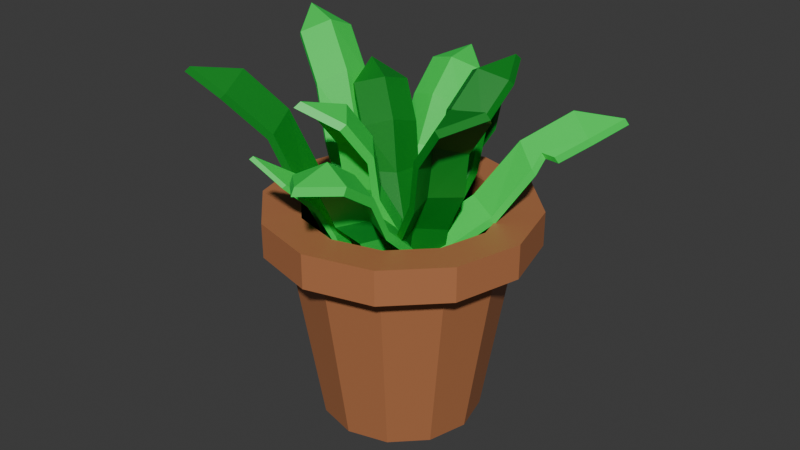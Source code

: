 # Source: Pot_Plont.blend  (saved by Blender 4.4.30; exported with 4.5.12 LTS)
import bpy
from mathutils import Matrix  # noqa: F401  (used for matrix-valued properties, if any)

bpy.ops.wm.read_factory_settings(use_empty=True)
scene = bpy.context.scene
scene.name = 'Scene'

# ---- collections
col_collection = bpy.data.collections.new('Collection'); scene.collection.children.link(col_collection)

# ---- materials (node trees are filled in below, after node groups)
mat_material_001 = bpy.data.materials.new('Material.001')
mat_material_002 = bpy.data.materials.new('Material.002')
mat_material_004 = bpy.data.materials.new('Material.004')
mat_material_004.use_backface_culling_lightprobe_volume = False
mat_material_003 = bpy.data.materials.new('Material.003')
mat_material_003.use_backface_culling_lightprobe_volume = False

# ---- material node trees
mat_material_001.use_nodes = True; mat_material_001.node_tree.nodes.clear()
_N = mat_material_001.node_tree.nodes; _L = mat_material_001.node_tree.links
n0 = _N.new('ShaderNodeBsdfPrincipled'); n0.name = 'Principled BSDF'; n0.location = (10, 300)
n0.inputs[0].default_value = (0.4559, 0.1737, 0.07111, 1.0)
n1 = _N.new('ShaderNodeOutputMaterial'); n1.name = 'Material Output'; n1.location = (300, 300)
_L.new(n0.outputs[0], n1.inputs[0])
n1.is_active_output = True
mat_material_002.use_nodes = True; mat_material_002.node_tree.nodes.clear()
_N = mat_material_002.node_tree.nodes; _L = mat_material_002.node_tree.links
n0 = _N.new('ShaderNodeBsdfPrincipled'); n0.name = 'Principled BSDF'; n0.location = (10, 300)
n0.inputs[0].default_value = (0.0558, 0.02244, 0.008687, 1.0)
n1 = _N.new('ShaderNodeOutputMaterial'); n1.name = 'Material Output'; n1.location = (300, 300)
_L.new(n0.outputs[0], n1.inputs[0])
n1.is_active_output = True
mat_material_004.use_nodes = True; mat_material_004.node_tree.nodes.clear()
_N = mat_material_004.node_tree.nodes; _L = mat_material_004.node_tree.links
n0 = _N.new('ShaderNodeBsdfPrincipled'); n0.name = 'Principled BSDF'; n0.location = (10, 300)
n0.inputs[0].default_value = (0.001542, 0.2394, 0.01619, 1.0)
n1 = _N.new('ShaderNodeOutputMaterial'); n1.name = 'Material Output'; n1.location = (300, 300)
_L.new(n0.outputs[0], n1.inputs[0])
n1.is_active_output = True
mat_material_003.use_nodes = True; mat_material_003.node_tree.nodes.clear()
_N = mat_material_003.node_tree.nodes; _L = mat_material_003.node_tree.links
n0 = _N.new('ShaderNodeBsdfPrincipled'); n0.name = 'Principled BSDF'; n0.location = (10, 300)
n0.inputs[0].default_value = (0.01485, 0.8004, 0.08478, 1.0)
n1 = _N.new('ShaderNodeOutputMaterial'); n1.name = 'Material Output'; n1.location = (300, 300)
_L.new(n0.outputs[0], n1.inputs[0])
n1.is_active_output = True

# ---- world
world_world = bpy.data.worlds.new('World'); scene.world = world_world
world_world.use_nodes = True; world_world.node_tree.nodes.clear()
_N = world_world.node_tree.nodes; _L = world_world.node_tree.links
n0 = _N.new('ShaderNodeOutputWorld'); n0.name = 'World Output'; n0.location = (300, 300)
n1 = _N.new('ShaderNodeBackground'); n1.name = 'Background'; n1.location = (10, 300)
n1.inputs[0].default_value = (0.05088, 0.05088, 0.05088, 1.0)
_L.new(n1.outputs[0], n0.inputs[0])
n0.is_active_output = True
world_world.color = (0.05088, 0.05088, 0.05088)
world_world.sun_shadow_jitter_overblur = 0.0

# ---- meshes
me_cylinder = bpy.data.meshes.new('Cylinder')
me_cylinder.from_pydata([(1.313e-09, 0.7356, -1.0), (0.0, 0.8858, 1.0), (0.3678, 0.637, -1.0), (0.4429, 0.7671, 1.0), (0.637, 0.3678, -1.0), (0.7671, 0.4429, 1.0), (0.7356, -1.313e-09, -1.0), (0.8858, 0.0, 1.0), (0.637, -0.3678, -1.0), (0.7671, -0.4429, 1.0), (0.3678, -0.637, -1.0), (0.4429, -0.7671, 1.0), (1.313e-09, -0.7356, -1.0), (0.0, -0.8858, 1.0), (-0.3678, -0.637, -1.0), (-0.4429, -0.7671, 1.0), (-0.637, -0.3678, -1.0), (-0.7671, -0.4429, 1.0), (-0.7356, -1.313e-09, -1.0), (-0.8858, 0.0, 1.0), (-0.637, 0.3678, -1.0), (-0.7671, 0.4429, 1.0), (-0.3678, 0.637, -1.0), (-0.4429, 0.7671, 1.0), (0.6143, 1.064, 1.007), (-4.125e-10, 1.229, 1.007), (1.064, 0.6143, 1.007), (1.229, 6.7e-11, 1.007), (1.064, -0.6143, 1.007), (0.6143, -1.064, 1.007), (-4.125e-10, -1.229, 1.007), (-0.6143, -1.064, 1.007), (-1.064, -0.6143, 1.007), (-1.229, 6.7e-11, 1.007), (-1.064, 0.6143, 1.007), (-0.6143, 1.064, 1.007), (0.4429, 0.7671, 0.3734), (0.0, 0.8858, 0.3734), (0.7671, 0.4429, 0.3734), (0.8858, 0.0, 0.3734), (0.7671, -0.4429, 0.3734), (0.4429, -0.7671, 0.3734), (0.0, -0.8858, 0.3734), (-0.4429, -0.7671, 0.3734), (-0.7671, -0.4429, 0.3734), (-0.8858, 0.0, 0.3734), (-0.7671, 0.4429, 0.3734), (-0.4429, 0.7671, 0.3734), (-4.125e-10, 1.229, 0.6895), (0.6143, 1.064, 0.6895), (1.064, 0.6143, 0.6895), (1.229, 6.7e-11, 0.6895), (1.064, -0.6143, 0.6895), (0.6143, -1.064, 0.6895), (-4.125e-10, -1.229, 0.6895), (-0.6143, -1.064, 0.6895), (-1.064, -0.6143, 0.6895), (-1.229, 6.7e-11, 0.6895), (-1.064, 0.6143, 0.6895), (-0.6143, 1.064, 0.6895), (0.5, 0.866, 0.6519), (0.866, 0.5, 0.6519), (1.0, 0.0, 0.6519), (0.866, -0.5, 0.6519), (0.5, -0.866, 0.6519), (0.0, -1.0, 0.6519), (-0.5, -0.866, 0.6519), (-0.866, -0.5, 0.6519), (-1.0, 0.0, 0.6519), (-0.866, 0.5, 0.6519), (-0.5, 0.866, 0.6519), (0.0, 1.0, 0.6519)], [], [(48, 25, 24, 49), (49, 24, 26, 50), (50, 26, 27, 51), (51, 27, 28, 52), (52, 28, 29, 53), (53, 29, 30, 54), (54, 30, 31, 55), (55, 31, 32, 56), (56, 32, 33, 57), (57, 33, 34, 58), (9, 7, 39, 40), (58, 34, 35, 59), (59, 35, 25, 48), (0, 2, 4, 6, 8, 10, 12, 14, 16, 18, 20, 22), (1, 3, 24, 25), (3, 5, 26, 24), (5, 7, 27, 26), (7, 9, 28, 27), (9, 11, 29, 28), (11, 13, 30, 29), (13, 15, 31, 30), (15, 17, 32, 31), (17, 19, 33, 32), (19, 21, 34, 33), (21, 23, 35, 34), (23, 1, 25, 35), (36, 37, 47, 46, 45, 44, 43, 42, 41, 40, 39, 38), (23, 21, 46, 47), (3, 1, 37, 36), (17, 15, 43, 44), (11, 9, 40, 41), (1, 23, 47, 37), (5, 3, 36, 38), (19, 17, 44, 45), (13, 11, 41, 42), (7, 5, 38, 39), (21, 19, 45, 46), (15, 13, 42, 43), (70, 59, 48, 71), (69, 58, 59, 70), (68, 57, 58, 69), (67, 56, 57, 68), (66, 55, 56, 67), (65, 54, 55, 66), (64, 53, 54, 65), (63, 52, 53, 64), (62, 51, 52, 63), (61, 50, 51, 62), (60, 49, 50, 61), (71, 48, 49, 60), (0, 71, 60, 2), (2, 60, 61, 4), (4, 61, 62, 6), (6, 62, 63, 8), (8, 63, 64, 10), (10, 64, 65, 12), (12, 65, 66, 14), (14, 66, 67, 16), (16, 67, 68, 18), (18, 68, 69, 20), (20, 69, 70, 22), (22, 70, 71, 0)])
me_cylinder.polygons.foreach_set('material_index', [0, 0, 0, 0, 0, 0, 0, 0, 0, 0, 0, 0, 0, 0, 0, 0, 0, 0, 0, 0, 0, 0, 0, 0, 0, 0, 1, 0, 0, 0, 0, 0, 0, 0, 0, 0, 0, 0, 0, 0, 0, 0, 0, 0, 0, 0, 0, 0, 0, 0, 0, 0, 0, 0, 0, 0, 0, 0, 0, 0, 0, 0])
_uv = me_cylinder.uv_layers.new(name='UVMap')
_uv.uv.foreach_set('vector', [1.0, 0.8763, 1.0, 1.0, 0.9167, 1.0, 0.9167, 0.8763, 0.9167, 0.8763, 0.9167, 1.0, 0.8333, 1.0, 0.8333, 0.8763, 0.8333, 0.8763, 0.8333, 1.0, 0.75, 1.0, 0.75, 0.8763, 0.75, 0.8763, 0.75, 1.0, 0.6667, 1.0, 0.6667, 0.8763, 0.6667, 0.8763, 0.6667, 1.0, 0.5833, 1.0, 0.5833, 0.8763, 0.5833, 0.8763, 0.5833, 1.0, 0.5, 1.0, 0.5, 0.8763, 0.5, 0.8763, 0.5, 1.0, 0.4167, 1.0, 0.4167, 0.8763, 0.4167, 0.8763, 0.4167, 1.0, 0.3333, 1.0, 0.3333, 0.8763, 0.3333, 0.8763, 0.3333, 1.0, 0.25, 1.0, 0.25, 0.8763, 0.25, 0.8763, 0.25, 1.0, 0.1667, 1.0, 0.1667, 0.8763, 0.4341, 0.1437, 0.4626, 0.25, 0.4626, 0.25, 0.4341, 0.1437, 0.1667, 0.8763, 0.1667, 1.0, 0.08333, 1.0, 0.08333, 0.8763, 0.08333, 0.8763, 0.08333, 1.0, 7.451e-08, 1.0, 7.451e-08, 0.8763, 0.75, 0.49, 0.87, 0.4578, 0.9578, 0.37, 0.99, 0.25, 0.9578, 0.13, 0.87, 0.04215, 0.75, 0.01, 0.63, 0.04215, 0.5422, 0.13, 0.51, 0.25, 0.5422, 0.37, 0.63, 0.4578, 0.25, 0.4626, 0.3563, 0.4341, 0.37, 0.4578, 0.25, 0.49, 0.3563, 0.4341, 0.4341, 0.3563, 0.4578, 0.37, 0.37, 0.4578, 0.4341, 0.3563, 0.4626, 0.25, 0.49, 0.25, 0.4578, 0.37, 0.4626, 0.25, 0.4341, 0.1437, 0.4578, 0.13, 0.49, 0.25, 0.4341, 0.1437, 0.3563, 0.06589, 0.37, 0.04215, 0.4578, 0.13, 0.3563, 0.06589, 0.25, 0.03741, 0.25, 0.01, 0.37, 0.04215, 0.25, 0.03741, 0.1437, 0.06589, 0.13, 0.04215, 0.25, 0.01, 0.1437, 0.06589, 0.06589, 0.1437, 0.04215, 0.13, 0.13, 0.04215, 0.06589, 0.1437, 0.03741, 0.25, 0.01, 0.25, 0.04215, 0.13, 0.03741, 0.25, 0.06589, 0.3563, 0.04215, 0.37, 0.01, 0.25, 0.06589, 0.3563, 0.1437, 0.4341, 0.13, 0.4578, 0.04215, 0.37, 0.1437, 0.4341, 0.25, 0.4626, 0.25, 0.49, 0.13, 0.4578, 0.3563, 0.4341, 0.25, 0.4626, 0.1437, 0.4341, 0.06589, 0.3563, 0.03741, 0.25, 0.06589, 0.1437, 0.1437, 0.06589, 0.25, 0.03741, 0.3563, 0.06589, 0.4341, 0.1437, 0.4626, 0.25, 0.4341, 0.3563, 0.1437, 0.4341, 0.06589, 0.3563, 0.06589, 0.3563, 0.1437, 0.4341, 0.3563, 0.4341, 0.25, 0.4626, 0.25, 0.4626, 0.3563, 0.4341, 0.06589, 0.1437, 0.1437, 0.06589, 0.1437, 0.06589, 0.06589, 0.1437, 0.3563, 0.06589, 0.4341, 0.1437, 0.4341, 0.1437, 0.3563, 0.06589, 0.25, 0.4626, 0.1437, 0.4341, 0.1437, 0.4341, 0.25, 0.4626, 0.4341, 0.3563, 0.3563, 0.4341, 0.3563, 0.4341, 0.4341, 0.3563, 0.03741, 0.25, 0.06589, 0.1437, 0.06589, 0.1437, 0.03741, 0.25, 0.25, 0.03741, 0.3563, 0.06589, 0.3563, 0.06589, 0.25, 0.03741, 0.4626, 0.25, 0.4341, 0.3563, 0.4341, 0.3563, 0.4626, 0.25, 0.06589, 0.3563, 0.03741, 0.25, 0.03741, 0.25, 0.06589, 0.3563, 0.1437, 0.06589, 0.25, 0.03741, 0.25, 0.03741, 0.1437, 0.06589, 0.08333, 0.8528, 0.08333, 0.8763, 7.451e-08, 0.8763, 7.451e-08, 0.8528, 0.1667, 0.8528, 0.1667, 0.8763, 0.08333, 0.8763, 0.08333, 0.8528, 0.25, 0.8528, 0.25, 0.8763, 0.1667, 0.8763, 0.1667, 0.8528, 0.3333, 0.8528, 0.3333, 0.8763, 0.25, 0.8763, 0.25, 0.8528, 0.4167, 0.8528, 0.4167, 0.8763, 0.3333, 0.8763, 0.3333, 0.8528, 0.5, 0.8528, 0.5, 0.8763, 0.4167, 0.8763, 0.4167, 0.8528, 0.5833, 0.8528, 0.5833, 0.8763, 0.5, 0.8763, 0.5, 0.8528, 0.6667, 0.8528, 0.6667, 0.8763, 0.5833, 0.8763, 0.5833, 0.8528, 0.75, 0.8528, 0.75, 0.8763, 0.6667, 0.8763, 0.6667, 0.8528, 0.8333, 0.8528, 0.8333, 0.8763, 0.75, 0.8763, 0.75, 0.8528, 0.9167, 0.8528, 0.9167, 0.8763, 0.8333, 0.8763, 0.8333, 0.8528, 1.0, 0.8528, 1.0, 0.8763, 0.9167, 0.8763, 0.9167, 0.8528, 1.0, 0.5, 1.0, 0.8528, 0.9167, 0.8528, 0.9167, 0.5, 0.9167, 0.5, 0.9167, 0.8528, 0.8333, 0.8528, 0.8333, 0.5, 0.8333, 0.5, 0.8333, 0.8528, 0.75, 0.8528, 0.75, 0.5, 0.75, 0.5, 0.75, 0.8528, 0.6667, 0.8528, 0.6667, 0.5, 0.6667, 0.5, 0.6667, 0.8528, 0.5833, 0.8528, 0.5833, 0.5, 0.5833, 0.5, 0.5833, 0.8528, 0.5, 0.8528, 0.5, 0.5, 0.5, 0.5, 0.5, 0.8528, 0.4167, 0.8528, 0.4167, 0.5, 0.4167, 0.5, 0.4167, 0.8528, 0.3333, 0.8528, 0.3333, 0.5, 0.3333, 0.5, 0.3333, 0.8528, 0.25, 0.8528, 0.25, 0.5, 0.25, 0.5, 0.25, 0.8528, 0.1667, 0.8528, 0.1667, 0.5, 0.1667, 0.5, 0.1667, 0.8528, 0.08333, 0.8528, 0.08333, 0.5, 0.08333, 0.5, 0.08333, 0.8528, 7.451e-08, 0.8528, 7.451e-08, 0.5])
me_cylinder.materials.append(mat_material_001)
me_cylinder.materials.append(mat_material_002)
me_cylinder.update()
me_plane_001 = bpy.data.meshes.new('Plane.001')
me_plane_001.from_pydata([(-0.9648, -1.012, -0.04047), (1.035, -1.003, -0.03016), (-1.033, 0.9423, 0.4679), (0.9667, 0.9455, 0.4738), (0.04876, -1.049, -0.1894), (-0.01654, 1.305, 0.6735), (-1.022, 0.05788, 0.05801), (0.977, 0.07093, 0.06951), (-0.005562, 0.002573, -0.08893), (-0.9883, -0.5075, -0.05569), (1.011, -0.4962, -0.04276), (0.02816, -0.5374, -0.2033), (-0.02578, 0.9408, 0.3175), (0.9719, 0.514, 0.2094), (-1.028, 0.5148, 0.1986), (-0.01562, 0.604, 0.06957), (-0.9805, -0.4739, -0.08987), (-0.9569, -0.9783, -0.07465), (0.05657, -1.015, -0.2236), (1.042, -0.969, -0.06434), (0.9797, 0.5475, 0.1752), (0.9745, 0.9791, 0.4396), (-0.008738, 1.338, 0.6393), (-1.025, 0.9758, 0.4337), (-0.01797, 0.9743, 0.2833), (-1.02, 0.5484, 0.1645), (-1.014, 0.09141, 0.02383), (1.019, -0.4626, -0.07694), (0.9848, 0.1045, 0.03533), (0.03597, -0.5038, -0.2374), (0.002245, 0.03611, -0.1231), (-0.007809, 0.6375, 0.03539)], [], [(15, 12, 3, 13), (14, 2, 12, 15), (9, 6, 8, 11), (11, 8, 7, 10), (4, 11, 10, 1), (0, 9, 11, 4), (12, 5, 3), (2, 5, 12), (6, 14, 15, 8), (8, 15, 13, 7), (31, 20, 21, 24), (25, 31, 24, 23), (16, 29, 30, 26), (29, 27, 28, 30), (18, 19, 27, 29), (17, 18, 29, 16), (24, 21, 22), (23, 24, 22), (26, 30, 31, 25), (30, 28, 20, 31), (1, 10, 27, 19), (7, 13, 20, 28), (5, 2, 23, 22), (9, 0, 17, 16), (14, 6, 26, 25), (2, 14, 25, 23), (0, 4, 18, 17), (4, 1, 19, 18), (10, 7, 28, 27), (3, 5, 22, 21), (6, 9, 16, 26), (13, 3, 21, 20)])
_uv = me_plane_001.uv_layers.new(name='UVMap')
_uv.uv.foreach_set('vector', [0.5, 0.6713, 0.5, 0.8444, 1.0, 1.0, 1.0, 0.7487, 0.0, 0.7487, 0.0, 1.0, 0.5, 0.8444, 0.5, 0.6713, 0.0, 0.25, 0.0, 0.5, 0.5, 0.5, 0.5, 0.25, 0.5, 0.25, 0.5, 0.5, 1.0, 0.5, 1.0, 0.25, 0.5, 0.0, 0.5, 0.25, 1.0, 0.25, 1.0, 0.0, 0.0, 0.0, 0.0, 0.25, 0.5, 0.25, 0.5, 0.0, 0.5, 0.8444, 0.5, 1.0, 1.0, 1.0, 0.0, 1.0, 0.5, 1.0, 0.5, 0.8444, 0.0, 0.5, 0.0, 0.7487, 0.5, 0.6713, 0.5, 0.5, 0.5, 0.5, 0.5, 0.6713, 1.0, 0.7487, 1.0, 0.5, 0.5, 0.6713, 1.0, 0.7487, 1.0, 1.0, 0.5, 0.8444, 0.0, 0.7487, 0.5, 0.6713, 0.5, 0.8444, 0.0, 1.0, 0.0, 0.25, 0.5, 0.25, 0.5, 0.5, 0.0, 0.5, 0.5, 0.25, 1.0, 0.25, 1.0, 0.5, 0.5, 0.5, 0.5, 0.0, 1.0, 0.0, 1.0, 0.25, 0.5, 0.25, 0.0, 0.0, 0.5, 0.0, 0.5, 0.25, 0.0, 0.25, 0.5, 0.8444, 1.0, 1.0, 0.5, 1.0, 0.0, 1.0, 0.5, 0.8444, 0.5, 1.0, 0.0, 0.5, 0.5, 0.5, 0.5, 0.6713, 0.0, 0.7487, 0.5, 0.5, 1.0, 0.5, 1.0, 0.7487, 0.5, 0.6713, 1.0, 0.0, 1.0, 0.25, 1.0, 0.25, 1.0, 0.0, 1.0, 0.5, 1.0, 0.7487, 1.0, 0.7487, 1.0, 0.5, 0.5, 1.0, 0.0, 1.0, 0.0, 1.0, 0.5, 1.0, 0.0, 0.25, 0.0, 0.0, 0.0, 0.0, 0.0, 0.25, 0.0, 0.7487, 0.0, 0.5, 0.0, 0.5, 0.0, 0.7487, 0.0, 1.0, 0.0, 0.7487, 0.0, 0.7487, 0.0, 1.0, 0.0, 0.0, 0.5, 0.0, 0.5, 0.0, 0.0, 0.0, 0.5, 0.0, 1.0, 0.0, 1.0, 0.0, 0.5, 0.0, 1.0, 0.25, 1.0, 0.5, 1.0, 0.5, 1.0, 0.25, 1.0, 1.0, 0.5, 1.0, 0.5, 1.0, 1.0, 1.0, 0.0, 0.5, 0.0, 0.25, 0.0, 0.25, 0.0, 0.5, 1.0, 0.7487, 1.0, 1.0, 1.0, 1.0, 1.0, 0.7487])
me_plane_001.materials.append(mat_material_004)
me_plane_001.update()
me_plane_002 = bpy.data.meshes.new('Plane.002')
me_plane_002.from_pydata([(-0.9648, -1.001, -0.1259), (1.035, -0.9964, -0.1144), (-1.033, 0.9565, 0.4492), (0.9667, 0.9562, 0.4554), (0.04876, -0.9736, -0.2757), (-0.01654, 1.182, 0.7204), (-1.022, -0.01118, 0.1453), (-0.005562, -0.002133, -0.005559), (-0.9883, -0.5081, -0.0575), (1.011, -0.5027, -0.04317), (0.02816, -0.4743, -0.2047), (-0.02578, 1.039, 0.3078), (0.9719, 0.514, 0.2094), (-1.028, 0.5148, 0.1986), (-0.01562, 0.604, 0.06957), (-1.03, 0.6935, 0.3), (-0.7047, 0.6523, 0.2167), (0.976, 0.1006, 0.1687), (0.6949, -0.003083, 0.1114), (0.9812, -0.06505, 0.1336), (-0.9809, -0.4783, -0.1167), (-0.9574, -0.9712, -0.1851), (0.05614, -0.9438, -0.3349), (1.042, -0.9666, -0.1736), (0.9793, 0.5438, 0.1502), (0.9741, 0.986, 0.3962), (-0.009166, 1.212, 0.6612), (-1.026, 0.9863, 0.39), (-0.0184, 1.069, 0.2486), (-1.02, 0.5446, 0.1394), (-1.015, 0.01862, 0.08606), (0.03554, -0.4445, -0.2639), (0.001816, 0.02767, -0.06475), (0.7022, 0.02672, 0.05219), (1.018, -0.4729, -0.1024), (-0.008237, 0.6338, 0.01037), (0.9834, 0.1304, 0.1095), (-1.022, 0.7233, 0.2408), (-0.6973, 0.6821, 0.1575), (0.9885, -0.03525, 0.07443)], [], [(14, 11, 3, 12), (13, 16, 15, 2, 11, 14), (8, 6, 7, 10), (10, 7, 18, 19, 9), (4, 10, 9, 1), (0, 8, 10, 4), (11, 5, 3), (2, 5, 11), (6, 13, 14, 7), (7, 14, 12, 17, 18), (35, 24, 25, 28), (29, 35, 28, 27, 37, 38), (20, 31, 32, 30), (31, 34, 39, 33, 32), (22, 23, 34, 31), (21, 22, 31, 20), (28, 25, 26), (27, 28, 26), (30, 32, 35, 29), (32, 33, 36, 24, 35), (13, 6, 30, 29), (8, 0, 21, 20), (2, 15, 37, 27), (4, 1, 23, 22), (16, 13, 29, 38), (12, 3, 25, 24), (15, 16, 38, 37), (5, 2, 27, 26), (6, 8, 20, 30), (9, 19, 39, 34), (0, 4, 22, 21), (17, 12, 24, 36), (1, 9, 34, 23), (18, 17, 36, 33), (3, 5, 26, 25), (19, 18, 33, 39)])
_uv = me_plane_002.uv_layers.new(name='UVMap')
_uv.uv.foreach_set('vector', [0.5, 0.6713, 0.5, 0.8444, 1.0, 1.0, 1.0, 0.7487, 0.0, 0.7487, 0.1605, 0.7791, 0.0, 0.8503, 0.0, 1.0, 0.5, 0.8444, 0.5, 0.6713, 0.0, 0.25, 0.0, 0.5, 0.5, 0.5, 0.5, 0.25, 0.5, 0.25, 0.5, 0.5, 0.8564, 0.5, 1.0, 0.4692, 1.0, 0.25, 0.5, 0.0, 0.5, 0.25, 1.0, 0.25, 1.0, 0.0, 0.0, 0.0, 0.0, 0.25, 0.5, 0.25, 0.5, 0.0, 0.5, 0.8444, 0.5, 1.0, 1.0, 1.0, 0.0, 1.0, 0.5, 1.0, 0.5, 0.8444, 0.0, 0.5, 0.0, 0.7487, 0.5, 0.6713, 0.5, 0.5, 0.5, 0.5, 0.5, 0.6713, 1.0, 0.7487, 1.0, 0.55, 0.8564, 0.5, 0.5, 0.6713, 1.0, 0.7487, 1.0, 1.0, 0.5, 0.8444, 0.0, 0.7487, 0.5, 0.6713, 0.5, 0.8444, 0.0, 1.0, 0.0, 0.8503, 0.1605, 0.7791, 0.0, 0.25, 0.5, 0.25, 0.5, 0.5, 0.0, 0.5, 0.5, 0.25, 1.0, 0.25, 1.0, 0.4692, 0.8564, 0.5, 0.5, 0.5, 0.5, 0.0, 1.0, 0.0, 1.0, 0.25, 0.5, 0.25, 0.0, 0.0, 0.5, 0.0, 0.5, 0.25, 0.0, 0.25, 0.5, 0.8444, 1.0, 1.0, 0.5, 1.0, 0.0, 1.0, 0.5, 0.8444, 0.5, 1.0, 0.0, 0.5, 0.5, 0.5, 0.5, 0.6713, 0.0, 0.7487, 0.5, 0.5, 0.8564, 0.5, 1.0, 0.55, 1.0, 0.7487, 0.5, 0.6713, 0.0, 0.7487, 0.0, 0.5, 0.0, 0.5, 0.0, 0.7487, 0.0, 0.25, 0.0, 0.0, 0.0, 0.0, 0.0, 0.25, 0.0, 1.0, 0.0, 0.8503, 0.0, 0.8503, 0.0, 1.0, 0.5, 0.0, 1.0, 0.0, 1.0, 0.0, 0.5, 0.0, 0.1605, 0.7791, 0.0, 0.7487, 0.0, 0.7487, 0.1605, 0.7791, 1.0, 0.7487, 1.0, 1.0, 1.0, 1.0, 1.0, 0.7487, 0.0, 0.8503, 0.1605, 0.7791, 0.1605, 0.7791, 0.0, 0.8503, 0.5, 1.0, 0.0, 1.0, 0.0, 1.0, 0.5, 1.0, 0.0, 0.5, 0.0, 0.25, 0.0, 0.25, 0.0, 0.5, 1.0, 0.25, 1.0, 0.4692, 1.0, 0.4692, 1.0, 0.25, 0.0, 0.0, 0.5, 0.0, 0.5, 0.0, 0.0, 0.0, 1.0, 0.55, 1.0, 0.7487, 1.0, 0.7487, 1.0, 0.55, 1.0, 0.0, 1.0, 0.25, 1.0, 0.25, 1.0, 0.0, 0.8564, 0.5, 1.0, 0.55, 1.0, 0.55, 0.8564, 0.5, 1.0, 1.0, 0.5, 1.0, 0.5, 1.0, 1.0, 1.0, 1.0, 0.4692, 0.8564, 0.5, 0.8564, 0.5, 1.0, 0.4692])
me_plane_002.materials.append(mat_material_004)
me_plane_002.update()
me_plane_007 = bpy.data.meshes.new('Plane.007')
me_plane_007.from_pydata([(-0.9648, -1.001, -0.1259), (1.035, -0.9964, -0.1144), (-1.033, 0.9565, 0.4492), (0.9667, 0.9562, 0.4554), (0.04876, -0.9736, -0.2757), (-0.01654, 1.182, 0.7204), (-1.022, -0.01118, 0.1453), (0.977, -0.003465, 0.1585), (-0.005562, -0.002133, -0.005559), (-0.9883, -0.5081, -0.0575), (1.011, -0.5027, -0.04317), (0.02816, -0.4743, -0.2047), (-0.02578, 1.039, 0.3078), (0.9719, 0.514, 0.2094), (-1.028, 0.5148, 0.1986), (-0.01562, 0.604, 0.06957), (-0.9806, -0.4541, -0.119), (-0.9571, -0.947, -0.1874), (0.05643, -0.9196, -0.3372), (1.042, -0.9424, -0.1759), (0.9796, 0.568, 0.1479), (0.9744, 1.01, 0.3938), (-0.008877, 1.236, 0.6588), (-1.025, 1.011, 0.3876), (-0.01811, 1.093, 0.2462), (-1.02, 0.5689, 0.1371), (-1.014, 0.04286, 0.08373), (1.018, -0.4487, -0.1047), (0.9847, 0.05057, 0.09697), (0.03583, -0.4203, -0.2663), (0.002105, 0.05191, -0.06709), (-0.007948, 0.658, 0.008036)], [], [(15, 12, 3, 13), (14, 2, 12, 15), (9, 6, 8, 11), (11, 8, 7, 10), (4, 11, 10, 1), (0, 9, 11, 4), (12, 5, 3), (2, 5, 12), (6, 14, 15, 8), (8, 15, 13, 7), (31, 20, 21, 24), (25, 31, 24, 23), (16, 29, 30, 26), (29, 27, 28, 30), (18, 19, 27, 29), (17, 18, 29, 16), (24, 21, 22), (23, 24, 22), (26, 30, 31, 25), (30, 28, 20, 31), (10, 7, 28, 27), (3, 5, 22, 21), (6, 9, 16, 26), (13, 3, 21, 20), (1, 10, 27, 19), (7, 13, 20, 28), (5, 2, 23, 22), (9, 0, 17, 16), (14, 6, 26, 25), (2, 14, 25, 23), (0, 4, 18, 17), (4, 1, 19, 18)])
_uv = me_plane_007.uv_layers.new(name='UVMap')
_uv.uv.foreach_set('vector', [0.5, 0.6713, 0.5, 0.8444, 1.0, 1.0, 1.0, 0.7487, 0.0, 0.7487, 0.0, 1.0, 0.5, 0.8444, 0.5, 0.6713, 0.0, 0.25, 0.0, 0.5, 0.5, 0.5, 0.5, 0.25, 0.5, 0.25, 0.5, 0.5, 1.0, 0.5, 1.0, 0.25, 0.5, 0.0, 0.5, 0.25, 1.0, 0.25, 1.0, 0.0, 0.0, 0.0, 0.0, 0.25, 0.5, 0.25, 0.5, 0.0, 0.5, 0.8444, 0.5, 1.0, 1.0, 1.0, 0.0, 1.0, 0.5, 1.0, 0.5, 0.8444, 0.0, 0.5, 0.0, 0.7487, 0.5, 0.6713, 0.5, 0.5, 0.5, 0.5, 0.5, 0.6713, 1.0, 0.7487, 1.0, 0.5, 0.5, 0.6713, 1.0, 0.7487, 1.0, 1.0, 0.5, 0.8444, 0.0, 0.7487, 0.5, 0.6713, 0.5, 0.8444, 0.0, 1.0, 0.0, 0.25, 0.5, 0.25, 0.5, 0.5, 0.0, 0.5, 0.5, 0.25, 1.0, 0.25, 1.0, 0.5, 0.5, 0.5, 0.5, 0.0, 1.0, 0.0, 1.0, 0.25, 0.5, 0.25, 0.0, 0.0, 0.5, 0.0, 0.5, 0.25, 0.0, 0.25, 0.5, 0.8444, 1.0, 1.0, 0.5, 1.0, 0.0, 1.0, 0.5, 0.8444, 0.5, 1.0, 0.0, 0.5, 0.5, 0.5, 0.5, 0.6713, 0.0, 0.7487, 0.5, 0.5, 1.0, 0.5, 1.0, 0.7487, 0.5, 0.6713, 1.0, 0.25, 1.0, 0.5, 1.0, 0.5, 1.0, 0.25, 1.0, 1.0, 0.5, 1.0, 0.5, 1.0, 1.0, 1.0, 0.0, 0.5, 0.0, 0.25, 0.0, 0.25, 0.0, 0.5, 1.0, 0.7487, 1.0, 1.0, 1.0, 1.0, 1.0, 0.7487, 1.0, 0.0, 1.0, 0.25, 1.0, 0.25, 1.0, 0.0, 1.0, 0.5, 1.0, 0.7487, 1.0, 0.7487, 1.0, 0.5, 0.5, 1.0, 0.0, 1.0, 0.0, 1.0, 0.5, 1.0, 0.0, 0.25, 0.0, 0.0, 0.0, 0.0, 0.0, 0.25, 0.0, 0.7487, 0.0, 0.5, 0.0, 0.5, 0.0, 0.7487, 0.0, 1.0, 0.0, 0.7487, 0.0, 0.7487, 0.0, 1.0, 0.0, 0.0, 0.5, 0.0, 0.5, 0.0, 0.0, 0.0, 0.5, 0.0, 1.0, 0.0, 1.0, 0.0, 0.5, 0.0])
me_plane_007.materials.append(mat_material_003)
me_plane_007.materials.append(mat_material_004)
me_plane_007.update()
me_plane_008 = bpy.data.meshes.new('Plane.008')
me_plane_008.from_pydata([(-0.9648, -1.001, -0.1259), (1.035, -0.9964, -0.1144), (-1.033, 0.9565, 0.4492), (0.9667, 0.9562, 0.4554), (0.04876, -0.9736, -0.2757), (-0.01654, 1.182, 0.7204), (-1.022, -0.01118, 0.1453), (0.977, -0.003465, 0.1585), (-0.005562, -0.002133, -0.005559), (-0.9883, -0.5081, -0.0575), (1.011, -0.5027, -0.04317), (0.02816, -0.4743, -0.2047), (-0.02578, 1.039, 0.3078), (0.9719, 0.514, 0.2094), (-1.028, 0.5148, 0.1986), (-0.01562, 0.604, 0.06957), (-0.9712, -0.4758, -0.0914), (-0.9477, -0.9687, -0.1598), (0.06583, -0.9413, -0.3096), (1.052, -0.9641, -0.1483), (0.989, 0.5463, 0.1755), (0.9838, 0.9885, 0.4215), (0.0005249, 1.214, 0.6864), (-1.016, 0.9888, 0.4153), (-0.008708, 1.071, 0.2739), (-1.01, 0.5471, 0.1647), (-1.005, 0.02113, 0.1114), (1.028, -0.4704, -0.07707), (0.9941, 0.02884, 0.1246), (0.04523, -0.442, -0.2386), (0.01151, 0.03017, -0.03946), (0.001454, 0.6363, 0.03567)], [], [(15, 12, 3, 13), (14, 2, 12, 15), (9, 6, 8, 11), (11, 8, 7, 10), (4, 11, 10, 1), (0, 9, 11, 4), (12, 5, 3), (2, 5, 12), (6, 14, 15, 8), (8, 15, 13, 7), (31, 20, 21, 24), (25, 31, 24, 23), (16, 29, 30, 26), (29, 27, 28, 30), (18, 19, 27, 29), (17, 18, 29, 16), (24, 21, 22), (23, 24, 22), (26, 30, 31, 25), (30, 28, 20, 31), (3, 5, 22, 21), (6, 9, 16, 26), (13, 3, 21, 20), (1, 10, 27, 19), (7, 13, 20, 28), (5, 2, 23, 22), (9, 0, 17, 16), (14, 6, 26, 25), (2, 14, 25, 23), (0, 4, 18, 17), (4, 1, 19, 18), (10, 7, 28, 27)])
_uv = me_plane_008.uv_layers.new(name='UVMap')
_uv.uv.foreach_set('vector', [0.5, 0.6713, 0.5, 0.8444, 1.0, 1.0, 1.0, 0.7487, 0.0, 0.7487, 0.0, 1.0, 0.5, 0.8444, 0.5, 0.6713, 0.0, 0.25, 0.0, 0.5, 0.5, 0.5, 0.5, 0.25, 0.5, 0.25, 0.5, 0.5, 1.0, 0.5, 1.0, 0.25, 0.5, 0.0, 0.5, 0.25, 1.0, 0.25, 1.0, 0.0, 0.0, 0.0, 0.0, 0.25, 0.5, 0.25, 0.5, 0.0, 0.5, 0.8444, 0.5, 1.0, 1.0, 1.0, 0.0, 1.0, 0.5, 1.0, 0.5, 0.8444, 0.0, 0.5, 0.0, 0.7487, 0.5, 0.6713, 0.5, 0.5, 0.5, 0.5, 0.5, 0.6713, 1.0, 0.7487, 1.0, 0.5, 0.5, 0.6713, 1.0, 0.7487, 1.0, 1.0, 0.5, 0.8444, 0.0, 0.7487, 0.5, 0.6713, 0.5, 0.8444, 0.0, 1.0, 0.0, 0.25, 0.5, 0.25, 0.5, 0.5, 0.0, 0.5, 0.5, 0.25, 1.0, 0.25, 1.0, 0.5, 0.5, 0.5, 0.5, 0.0, 1.0, 0.0, 1.0, 0.25, 0.5, 0.25, 0.0, 0.0, 0.5, 0.0, 0.5, 0.25, 0.0, 0.25, 0.5, 0.8444, 1.0, 1.0, 0.5, 1.0, 0.0, 1.0, 0.5, 0.8444, 0.5, 1.0, 0.0, 0.5, 0.5, 0.5, 0.5, 0.6713, 0.0, 0.7487, 0.5, 0.5, 1.0, 0.5, 1.0, 0.7487, 0.5, 0.6713, 1.0, 1.0, 0.5, 1.0, 0.5, 1.0, 1.0, 1.0, 0.0, 0.5, 0.0, 0.25, 0.0, 0.25, 0.0, 0.5, 1.0, 0.7487, 1.0, 1.0, 1.0, 1.0, 1.0, 0.7487, 1.0, 0.0, 1.0, 0.25, 1.0, 0.25, 1.0, 0.0, 1.0, 0.5, 1.0, 0.7487, 1.0, 0.7487, 1.0, 0.5, 0.5, 1.0, 0.0, 1.0, 0.0, 1.0, 0.5, 1.0, 0.0, 0.25, 0.0, 0.0, 0.0, 0.0, 0.0, 0.25, 0.0, 0.7487, 0.0, 0.5, 0.0, 0.5, 0.0, 0.7487, 0.0, 1.0, 0.0, 0.7487, 0.0, 0.7487, 0.0, 1.0, 0.0, 0.0, 0.5, 0.0, 0.5, 0.0, 0.0, 0.0, 0.5, 0.0, 1.0, 0.0, 1.0, 0.0, 0.5, 0.0, 1.0, 0.25, 1.0, 0.5, 1.0, 0.5, 1.0, 0.25])
me_plane_008.materials.append(mat_material_003)
me_plane_008.update()
me_plane_009 = bpy.data.meshes.new('Plane.009')
me_plane_009.from_pydata([(-0.9648, -1.001, -0.1259), (1.035, -0.9964, -0.1144), (-1.033, 0.9565, 0.4492), (0.9667, 0.9562, 0.4554), (0.04876, -0.9736, -0.2757), (-0.01654, 1.182, 0.7204), (-1.022, -0.01118, 0.1453), (-0.005562, -0.002133, -0.005559), (-0.9883, -0.5081, -0.0575), (1.011, -0.5027, -0.04317), (0.02816, -0.4743, -0.2047), (-0.02578, 1.039, 0.3078), (0.9719, 0.514, 0.2094), (-1.028, 0.5148, 0.1986), (-0.01562, 0.604, 0.06957), (-1.03, 0.6935, 0.3), (-0.7047, 0.6523, 0.2167), (0.976, 0.1006, 0.1687), (0.6949, -0.003083, 0.1114), (0.9812, -0.06505, 0.1336), (-0.9809, -0.4783, -0.1167), (-0.9574, -0.9712, -0.1851), (0.05614, -0.9438, -0.3349), (1.042, -0.9666, -0.1736), (0.9793, 0.5438, 0.1502), (0.9741, 0.986, 0.3962), (-0.009166, 1.212, 0.6612), (-1.026, 0.9863, 0.39), (-0.0184, 1.069, 0.2486), (-1.02, 0.5446, 0.1394), (-1.015, 0.01862, 0.08606), (0.03554, -0.4445, -0.2639), (0.001816, 0.02767, -0.06475), (0.7022, 0.02672, 0.05219), (1.018, -0.4729, -0.1024), (-0.008237, 0.6338, 0.01037), (0.9834, 0.1304, 0.1095), (-1.022, 0.7233, 0.2408), (-0.6973, 0.6821, 0.1575), (0.9885, -0.03525, 0.07443)], [], [(14, 11, 3, 12), (13, 16, 15, 2, 11, 14), (8, 6, 7, 10), (10, 7, 18, 19, 9), (4, 10, 9, 1), (0, 8, 10, 4), (11, 5, 3), (2, 5, 11), (6, 13, 14, 7), (7, 14, 12, 17, 18), (35, 24, 25, 28), (29, 35, 28, 27, 37, 38), (20, 31, 32, 30), (31, 34, 39, 33, 32), (22, 23, 34, 31), (21, 22, 31, 20), (28, 25, 26), (27, 28, 26), (30, 32, 35, 29), (32, 33, 36, 24, 35), (13, 6, 30, 29), (8, 0, 21, 20), (2, 15, 37, 27), (4, 1, 23, 22), (16, 13, 29, 38), (12, 3, 25, 24), (15, 16, 38, 37), (5, 2, 27, 26), (6, 8, 20, 30), (9, 19, 39, 34), (0, 4, 22, 21), (17, 12, 24, 36), (1, 9, 34, 23), (18, 17, 36, 33), (3, 5, 26, 25), (19, 18, 33, 39)])
_uv = me_plane_009.uv_layers.new(name='UVMap')
_uv.uv.foreach_set('vector', [0.5, 0.6713, 0.5, 0.8444, 1.0, 1.0, 1.0, 0.7487, 0.0, 0.7487, 0.1605, 0.7791, 0.0, 0.8503, 0.0, 1.0, 0.5, 0.8444, 0.5, 0.6713, 0.0, 0.25, 0.0, 0.5, 0.5, 0.5, 0.5, 0.25, 0.5, 0.25, 0.5, 0.5, 0.8564, 0.5, 1.0, 0.4692, 1.0, 0.25, 0.5, 0.0, 0.5, 0.25, 1.0, 0.25, 1.0, 0.0, 0.0, 0.0, 0.0, 0.25, 0.5, 0.25, 0.5, 0.0, 0.5, 0.8444, 0.5, 1.0, 1.0, 1.0, 0.0, 1.0, 0.5, 1.0, 0.5, 0.8444, 0.0, 0.5, 0.0, 0.7487, 0.5, 0.6713, 0.5, 0.5, 0.5, 0.5, 0.5, 0.6713, 1.0, 0.7487, 1.0, 0.55, 0.8564, 0.5, 0.5, 0.6713, 1.0, 0.7487, 1.0, 1.0, 0.5, 0.8444, 0.0, 0.7487, 0.5, 0.6713, 0.5, 0.8444, 0.0, 1.0, 0.0, 0.8503, 0.1605, 0.7791, 0.0, 0.25, 0.5, 0.25, 0.5, 0.5, 0.0, 0.5, 0.5, 0.25, 1.0, 0.25, 1.0, 0.4692, 0.8564, 0.5, 0.5, 0.5, 0.5, 0.0, 1.0, 0.0, 1.0, 0.25, 0.5, 0.25, 0.0, 0.0, 0.5, 0.0, 0.5, 0.25, 0.0, 0.25, 0.5, 0.8444, 1.0, 1.0, 0.5, 1.0, 0.0, 1.0, 0.5, 0.8444, 0.5, 1.0, 0.0, 0.5, 0.5, 0.5, 0.5, 0.6713, 0.0, 0.7487, 0.5, 0.5, 0.8564, 0.5, 1.0, 0.55, 1.0, 0.7487, 0.5, 0.6713, 0.0, 0.7487, 0.0, 0.5, 0.0, 0.5, 0.0, 0.7487, 0.0, 0.25, 0.0, 0.0, 0.0, 0.0, 0.0, 0.25, 0.0, 1.0, 0.0, 0.8503, 0.0, 0.8503, 0.0, 1.0, 0.5, 0.0, 1.0, 0.0, 1.0, 0.0, 0.5, 0.0, 0.1605, 0.7791, 0.0, 0.7487, 0.0, 0.7487, 0.1605, 0.7791, 1.0, 0.7487, 1.0, 1.0, 1.0, 1.0, 1.0, 0.7487, 0.0, 0.8503, 0.1605, 0.7791, 0.1605, 0.7791, 0.0, 0.8503, 0.5, 1.0, 0.0, 1.0, 0.0, 1.0, 0.5, 1.0, 0.0, 0.5, 0.0, 0.25, 0.0, 0.25, 0.0, 0.5, 1.0, 0.25, 1.0, 0.4692, 1.0, 0.4692, 1.0, 0.25, 0.0, 0.0, 0.5, 0.0, 0.5, 0.0, 0.0, 0.0, 1.0, 0.55, 1.0, 0.7487, 1.0, 0.7487, 1.0, 0.55, 1.0, 0.0, 1.0, 0.25, 1.0, 0.25, 1.0, 0.0, 0.8564, 0.5, 1.0, 0.55, 1.0, 0.55, 0.8564, 0.5, 1.0, 1.0, 0.5, 1.0, 0.5, 1.0, 1.0, 1.0, 1.0, 0.4692, 0.8564, 0.5, 0.8564, 0.5, 1.0, 0.4692])
me_plane_009.materials.append(mat_material_003)
me_plane_009.update()
me_plane_010 = bpy.data.meshes.new('Plane.010')
me_plane_010.from_pydata([(-0.9648, -1.001, -0.1259), (1.035, -0.9964, -0.1144), (-1.033, 0.9565, 0.4492), (0.9667, 0.9562, 0.4554), (0.04876, -0.9736, -0.2757), (-0.01654, 1.182, 0.7204), (-1.022, -0.01118, 0.1453), (0.977, -0.003465, 0.1585), (-0.005562, -0.002133, -0.005559), (-0.9883, -0.5081, -0.0575), (1.011, -0.5027, -0.04317), (0.02816, -0.4743, -0.2047), (-0.02578, 1.039, 0.3078), (0.9719, 0.514, 0.2094), (-1.028, 0.5148, 0.1986), (-0.01562, 0.604, 0.06957), (-0.9806, -0.4541, -0.119), (-0.9571, -0.947, -0.1874), (0.05643, -0.9196, -0.3372), (1.042, -0.9424, -0.1759), (0.9796, 0.568, 0.1479), (0.9744, 1.01, 0.3938), (-0.008877, 1.236, 0.6588), (-1.025, 1.011, 0.3876), (-0.01811, 1.093, 0.2462), (-1.02, 0.5689, 0.1371), (-1.014, 0.04286, 0.08373), (1.018, -0.4487, -0.1047), (0.9847, 0.05057, 0.09697), (0.03583, -0.4203, -0.2663), (0.002105, 0.05191, -0.06709), (-0.007948, 0.658, 0.008036)], [], [(15, 12, 3, 13), (14, 2, 12, 15), (9, 6, 8, 11), (11, 8, 7, 10), (4, 11, 10, 1), (0, 9, 11, 4), (12, 5, 3), (2, 5, 12), (6, 14, 15, 8), (8, 15, 13, 7), (31, 20, 21, 24), (25, 31, 24, 23), (16, 29, 30, 26), (29, 27, 28, 30), (18, 19, 27, 29), (17, 18, 29, 16), (24, 21, 22), (23, 24, 22), (26, 30, 31, 25), (30, 28, 20, 31), (10, 7, 28, 27), (3, 5, 22, 21), (6, 9, 16, 26), (13, 3, 21, 20), (1, 10, 27, 19), (7, 13, 20, 28), (5, 2, 23, 22), (9, 0, 17, 16), (14, 6, 26, 25), (2, 14, 25, 23), (0, 4, 18, 17), (4, 1, 19, 18)])
_uv = me_plane_010.uv_layers.new(name='UVMap')
_uv.uv.foreach_set('vector', [0.5, 0.6713, 0.5, 0.8444, 1.0, 1.0, 1.0, 0.7487, 0.0, 0.7487, 0.0, 1.0, 0.5, 0.8444, 0.5, 0.6713, 0.0, 0.25, 0.0, 0.5, 0.5, 0.5, 0.5, 0.25, 0.5, 0.25, 0.5, 0.5, 1.0, 0.5, 1.0, 0.25, 0.5, 0.0, 0.5, 0.25, 1.0, 0.25, 1.0, 0.0, 0.0, 0.0, 0.0, 0.25, 0.5, 0.25, 0.5, 0.0, 0.5, 0.8444, 0.5, 1.0, 1.0, 1.0, 0.0, 1.0, 0.5, 1.0, 0.5, 0.8444, 0.0, 0.5, 0.0, 0.7487, 0.5, 0.6713, 0.5, 0.5, 0.5, 0.5, 0.5, 0.6713, 1.0, 0.7487, 1.0, 0.5, 0.5, 0.6713, 1.0, 0.7487, 1.0, 1.0, 0.5, 0.8444, 0.0, 0.7487, 0.5, 0.6713, 0.5, 0.8444, 0.0, 1.0, 0.0, 0.25, 0.5, 0.25, 0.5, 0.5, 0.0, 0.5, 0.5, 0.25, 1.0, 0.25, 1.0, 0.5, 0.5, 0.5, 0.5, 0.0, 1.0, 0.0, 1.0, 0.25, 0.5, 0.25, 0.0, 0.0, 0.5, 0.0, 0.5, 0.25, 0.0, 0.25, 0.5, 0.8444, 1.0, 1.0, 0.5, 1.0, 0.0, 1.0, 0.5, 0.8444, 0.5, 1.0, 0.0, 0.5, 0.5, 0.5, 0.5, 0.6713, 0.0, 0.7487, 0.5, 0.5, 1.0, 0.5, 1.0, 0.7487, 0.5, 0.6713, 1.0, 0.25, 1.0, 0.5, 1.0, 0.5, 1.0, 0.25, 1.0, 1.0, 0.5, 1.0, 0.5, 1.0, 1.0, 1.0, 0.0, 0.5, 0.0, 0.25, 0.0, 0.25, 0.0, 0.5, 1.0, 0.7487, 1.0, 1.0, 1.0, 1.0, 1.0, 0.7487, 1.0, 0.0, 1.0, 0.25, 1.0, 0.25, 1.0, 0.0, 1.0, 0.5, 1.0, 0.7487, 1.0, 0.7487, 1.0, 0.5, 0.5, 1.0, 0.0, 1.0, 0.0, 1.0, 0.5, 1.0, 0.0, 0.25, 0.0, 0.0, 0.0, 0.0, 0.0, 0.25, 0.0, 0.7487, 0.0, 0.5, 0.0, 0.5, 0.0, 0.7487, 0.0, 1.0, 0.0, 0.7487, 0.0, 0.7487, 0.0, 1.0, 0.0, 0.0, 0.5, 0.0, 0.5, 0.0, 0.0, 0.0, 0.5, 0.0, 1.0, 0.0, 1.0, 0.0, 0.5, 0.0])
me_plane_010.materials.append(mat_material_004)
me_plane_010.materials.append(mat_material_004)
me_plane_010.update()
me_plane_011 = bpy.data.meshes.new('Plane.011')
me_plane_011.from_pydata([(-0.9648, -1.012, -0.04047), (1.035, -1.003, -0.03016), (-1.033, 0.9423, 0.4679), (0.9667, 0.9455, 0.4738), (0.04876, -1.049, -0.1894), (-0.01654, 1.305, 0.6735), (-1.022, 0.05788, 0.05801), (0.977, 0.07093, 0.06951), (-0.005562, 0.002573, -0.08893), (-0.9883, -0.5075, -0.05569), (1.011, -0.4962, -0.04276), (0.02816, -0.5374, -0.2033), (-0.02578, 0.9408, 0.3175), (0.9719, 0.514, 0.2094), (-1.028, 0.5148, 0.1986), (-0.01562, 0.604, 0.06957), (-0.9805, -0.4739, -0.08987), (-0.9569, -0.9783, -0.07465), (0.05657, -1.015, -0.2236), (1.042, -0.969, -0.06434), (0.9797, 0.5475, 0.1752), (0.9745, 0.9791, 0.4396), (-0.008738, 1.338, 0.6393), (-1.025, 0.9758, 0.4337), (-0.01797, 0.9743, 0.2833), (-1.02, 0.5484, 0.1645), (-1.014, 0.09141, 0.02383), (1.019, -0.4626, -0.07694), (0.9848, 0.1045, 0.03533), (0.03597, -0.5038, -0.2374), (0.002245, 0.03611, -0.1231), (-0.007809, 0.6375, 0.03539)], [], [(15, 12, 3, 13), (14, 2, 12, 15), (9, 6, 8, 11), (11, 8, 7, 10), (4, 11, 10, 1), (0, 9, 11, 4), (12, 5, 3), (2, 5, 12), (6, 14, 15, 8), (8, 15, 13, 7), (31, 20, 21, 24), (25, 31, 24, 23), (16, 29, 30, 26), (29, 27, 28, 30), (18, 19, 27, 29), (17, 18, 29, 16), (24, 21, 22), (23, 24, 22), (26, 30, 31, 25), (30, 28, 20, 31), (1, 10, 27, 19), (7, 13, 20, 28), (5, 2, 23, 22), (9, 0, 17, 16), (14, 6, 26, 25), (2, 14, 25, 23), (0, 4, 18, 17), (4, 1, 19, 18), (10, 7, 28, 27), (3, 5, 22, 21), (6, 9, 16, 26), (13, 3, 21, 20)])
_uv = me_plane_011.uv_layers.new(name='UVMap')
_uv.uv.foreach_set('vector', [0.5, 0.6713, 0.5, 0.8444, 1.0, 1.0, 1.0, 0.7487, 0.0, 0.7487, 0.0, 1.0, 0.5, 0.8444, 0.5, 0.6713, 0.0, 0.25, 0.0, 0.5, 0.5, 0.5, 0.5, 0.25, 0.5, 0.25, 0.5, 0.5, 1.0, 0.5, 1.0, 0.25, 0.5, 0.0, 0.5, 0.25, 1.0, 0.25, 1.0, 0.0, 0.0, 0.0, 0.0, 0.25, 0.5, 0.25, 0.5, 0.0, 0.5, 0.8444, 0.5, 1.0, 1.0, 1.0, 0.0, 1.0, 0.5, 1.0, 0.5, 0.8444, 0.0, 0.5, 0.0, 0.7487, 0.5, 0.6713, 0.5, 0.5, 0.5, 0.5, 0.5, 0.6713, 1.0, 0.7487, 1.0, 0.5, 0.5, 0.6713, 1.0, 0.7487, 1.0, 1.0, 0.5, 0.8444, 0.0, 0.7487, 0.5, 0.6713, 0.5, 0.8444, 0.0, 1.0, 0.0, 0.25, 0.5, 0.25, 0.5, 0.5, 0.0, 0.5, 0.5, 0.25, 1.0, 0.25, 1.0, 0.5, 0.5, 0.5, 0.5, 0.0, 1.0, 0.0, 1.0, 0.25, 0.5, 0.25, 0.0, 0.0, 0.5, 0.0, 0.5, 0.25, 0.0, 0.25, 0.5, 0.8444, 1.0, 1.0, 0.5, 1.0, 0.0, 1.0, 0.5, 0.8444, 0.5, 1.0, 0.0, 0.5, 0.5, 0.5, 0.5, 0.6713, 0.0, 0.7487, 0.5, 0.5, 1.0, 0.5, 1.0, 0.7487, 0.5, 0.6713, 1.0, 0.0, 1.0, 0.25, 1.0, 0.25, 1.0, 0.0, 1.0, 0.5, 1.0, 0.7487, 1.0, 0.7487, 1.0, 0.5, 0.5, 1.0, 0.0, 1.0, 0.0, 1.0, 0.5, 1.0, 0.0, 0.25, 0.0, 0.0, 0.0, 0.0, 0.0, 0.25, 0.0, 0.7487, 0.0, 0.5, 0.0, 0.5, 0.0, 0.7487, 0.0, 1.0, 0.0, 0.7487, 0.0, 0.7487, 0.0, 1.0, 0.0, 0.0, 0.5, 0.0, 0.5, 0.0, 0.0, 0.0, 0.5, 0.0, 1.0, 0.0, 1.0, 0.0, 0.5, 0.0, 1.0, 0.25, 1.0, 0.5, 1.0, 0.5, 1.0, 0.25, 1.0, 1.0, 0.5, 1.0, 0.5, 1.0, 1.0, 1.0, 0.0, 0.5, 0.0, 0.25, 0.0, 0.25, 0.0, 0.5, 1.0, 0.7487, 1.0, 1.0, 1.0, 1.0, 1.0, 0.7487])
me_plane_011.materials.append(mat_material_003)
me_plane_011.materials.append(mat_material_003)
me_plane_011.update()
me_plane_012 = bpy.data.meshes.new('Plane.012')
me_plane_012.from_pydata([(-0.9648, -1.001, -0.1259), (1.035, -0.9964, -0.1144), (-1.033, 0.9565, 0.4492), (0.9667, 0.9562, 0.4554), (0.04876, -0.9736, -0.2757), (-0.01654, 1.182, 0.7204), (-1.022, -0.01118, 0.1453), (0.977, -0.003465, 0.1585), (-0.005562, -0.002133, -0.005559), (-0.9883, -0.5081, -0.0575), (1.011, -0.5027, -0.04317), (0.02816, -0.4743, -0.2047), (-0.02578, 1.039, 0.3078), (0.9719, 0.514, 0.2094), (-1.028, 0.5148, 0.1986), (-0.01562, 0.604, 0.06957), (-0.9806, -0.4541, -0.119), (-0.9571, -0.947, -0.1874), (0.05643, -0.9196, -0.3372), (1.042, -0.9424, -0.1759), (0.9796, 0.568, 0.1479), (0.9744, 1.01, 0.3938), (-0.008877, 1.236, 0.6588), (-1.025, 1.011, 0.3876), (-0.01811, 1.093, 0.2462), (-1.02, 0.5689, 0.1371), (-1.014, 0.04286, 0.08373), (1.018, -0.4487, -0.1047), (0.9847, 0.05057, 0.09697), (0.03583, -0.4203, -0.2663), (0.002105, 0.05191, -0.06709), (-0.007948, 0.658, 0.008036)], [], [(15, 12, 3, 13), (14, 2, 12, 15), (9, 6, 8, 11), (11, 8, 7, 10), (4, 11, 10, 1), (0, 9, 11, 4), (12, 5, 3), (2, 5, 12), (6, 14, 15, 8), (8, 15, 13, 7), (31, 20, 21, 24), (25, 31, 24, 23), (16, 29, 30, 26), (29, 27, 28, 30), (18, 19, 27, 29), (17, 18, 29, 16), (24, 21, 22), (23, 24, 22), (26, 30, 31, 25), (30, 28, 20, 31), (10, 7, 28, 27), (3, 5, 22, 21), (6, 9, 16, 26), (13, 3, 21, 20), (1, 10, 27, 19), (7, 13, 20, 28), (5, 2, 23, 22), (9, 0, 17, 16), (14, 6, 26, 25), (2, 14, 25, 23), (0, 4, 18, 17), (4, 1, 19, 18)])
_uv = me_plane_012.uv_layers.new(name='UVMap')
_uv.uv.foreach_set('vector', [0.5, 0.6713, 0.5, 0.8444, 1.0, 1.0, 1.0, 0.7487, 0.0, 0.7487, 0.0, 1.0, 0.5, 0.8444, 0.5, 0.6713, 0.0, 0.25, 0.0, 0.5, 0.5, 0.5, 0.5, 0.25, 0.5, 0.25, 0.5, 0.5, 1.0, 0.5, 1.0, 0.25, 0.5, 0.0, 0.5, 0.25, 1.0, 0.25, 1.0, 0.0, 0.0, 0.0, 0.0, 0.25, 0.5, 0.25, 0.5, 0.0, 0.5, 0.8444, 0.5, 1.0, 1.0, 1.0, 0.0, 1.0, 0.5, 1.0, 0.5, 0.8444, 0.0, 0.5, 0.0, 0.7487, 0.5, 0.6713, 0.5, 0.5, 0.5, 0.5, 0.5, 0.6713, 1.0, 0.7487, 1.0, 0.5, 0.5, 0.6713, 1.0, 0.7487, 1.0, 1.0, 0.5, 0.8444, 0.0, 0.7487, 0.5, 0.6713, 0.5, 0.8444, 0.0, 1.0, 0.0, 0.25, 0.5, 0.25, 0.5, 0.5, 0.0, 0.5, 0.5, 0.25, 1.0, 0.25, 1.0, 0.5, 0.5, 0.5, 0.5, 0.0, 1.0, 0.0, 1.0, 0.25, 0.5, 0.25, 0.0, 0.0, 0.5, 0.0, 0.5, 0.25, 0.0, 0.25, 0.5, 0.8444, 1.0, 1.0, 0.5, 1.0, 0.0, 1.0, 0.5, 0.8444, 0.5, 1.0, 0.0, 0.5, 0.5, 0.5, 0.5, 0.6713, 0.0, 0.7487, 0.5, 0.5, 1.0, 0.5, 1.0, 0.7487, 0.5, 0.6713, 1.0, 0.25, 1.0, 0.5, 1.0, 0.5, 1.0, 0.25, 1.0, 1.0, 0.5, 1.0, 0.5, 1.0, 1.0, 1.0, 0.0, 0.5, 0.0, 0.25, 0.0, 0.25, 0.0, 0.5, 1.0, 0.7487, 1.0, 1.0, 1.0, 1.0, 1.0, 0.7487, 1.0, 0.0, 1.0, 0.25, 1.0, 0.25, 1.0, 0.0, 1.0, 0.5, 1.0, 0.7487, 1.0, 0.7487, 1.0, 0.5, 0.5, 1.0, 0.0, 1.0, 0.0, 1.0, 0.5, 1.0, 0.0, 0.25, 0.0, 0.0, 0.0, 0.0, 0.0, 0.25, 0.0, 0.7487, 0.0, 0.5, 0.0, 0.5, 0.0, 0.7487, 0.0, 1.0, 0.0, 0.7487, 0.0, 0.7487, 0.0, 1.0, 0.0, 0.0, 0.5, 0.0, 0.5, 0.0, 0.0, 0.0, 0.5, 0.0, 1.0, 0.0, 1.0, 0.0, 0.5, 0.0])
me_plane_012.materials.append(mat_material_003)
me_plane_012.materials.append(mat_material_004)
me_plane_012.update()
me_plane_013 = bpy.data.meshes.new('Plane.013')
me_plane_013.from_pydata([(-0.9648, -1.001, -0.1259), (1.035, -0.9964, -0.1144), (-1.033, 0.9565, 0.4492), (0.9667, 0.9562, 0.4554), (0.04876, -0.9736, -0.2757), (-0.01654, 1.182, 0.7204), (-1.022, -0.01118, 0.1453), (0.977, -0.003465, 0.1585), (-0.005562, -0.002133, -0.005559), (-0.9883, -0.5081, -0.0575), (1.011, -0.5027, -0.04317), (0.02816, -0.4743, -0.2047), (-0.02578, 1.039, 0.3078), (0.9719, 0.514, 0.2094), (-1.028, 0.5148, 0.1986), (-0.01562, 0.604, 0.06957), (-0.9806, -0.4541, -0.119), (-0.9571, -0.947, -0.1874), (0.05643, -0.9196, -0.3372), (1.042, -0.9424, -0.1759), (0.9796, 0.568, 0.1479), (0.9744, 1.01, 0.3938), (-0.008877, 1.236, 0.6588), (-1.025, 1.011, 0.3876), (-0.01811, 1.093, 0.2462), (-1.02, 0.5689, 0.1371), (-1.014, 0.04286, 0.08373), (1.018, -0.4487, -0.1047), (0.9847, 0.05057, 0.09697), (0.03583, -0.4203, -0.2663), (0.002105, 0.05191, -0.06709), (-0.007948, 0.658, 0.008036)], [], [(15, 12, 3, 13), (14, 2, 12, 15), (9, 6, 8, 11), (11, 8, 7, 10), (4, 11, 10, 1), (0, 9, 11, 4), (12, 5, 3), (2, 5, 12), (6, 14, 15, 8), (8, 15, 13, 7), (31, 20, 21, 24), (25, 31, 24, 23), (16, 29, 30, 26), (29, 27, 28, 30), (18, 19, 27, 29), (17, 18, 29, 16), (24, 21, 22), (23, 24, 22), (26, 30, 31, 25), (30, 28, 20, 31), (10, 7, 28, 27), (3, 5, 22, 21), (6, 9, 16, 26), (13, 3, 21, 20), (1, 10, 27, 19), (7, 13, 20, 28), (5, 2, 23, 22), (9, 0, 17, 16), (14, 6, 26, 25), (2, 14, 25, 23), (0, 4, 18, 17), (4, 1, 19, 18)])
_uv = me_plane_013.uv_layers.new(name='UVMap')
_uv.uv.foreach_set('vector', [0.5, 0.6713, 0.5, 0.8444, 1.0, 1.0, 1.0, 0.7487, 0.0, 0.7487, 0.0, 1.0, 0.5, 0.8444, 0.5, 0.6713, 0.0, 0.25, 0.0, 0.5, 0.5, 0.5, 0.5, 0.25, 0.5, 0.25, 0.5, 0.5, 1.0, 0.5, 1.0, 0.25, 0.5, 0.0, 0.5, 0.25, 1.0, 0.25, 1.0, 0.0, 0.0, 0.0, 0.0, 0.25, 0.5, 0.25, 0.5, 0.0, 0.5, 0.8444, 0.5, 1.0, 1.0, 1.0, 0.0, 1.0, 0.5, 1.0, 0.5, 0.8444, 0.0, 0.5, 0.0, 0.7487, 0.5, 0.6713, 0.5, 0.5, 0.5, 0.5, 0.5, 0.6713, 1.0, 0.7487, 1.0, 0.5, 0.5, 0.6713, 1.0, 0.7487, 1.0, 1.0, 0.5, 0.8444, 0.0, 0.7487, 0.5, 0.6713, 0.5, 0.8444, 0.0, 1.0, 0.0, 0.25, 0.5, 0.25, 0.5, 0.5, 0.0, 0.5, 0.5, 0.25, 1.0, 0.25, 1.0, 0.5, 0.5, 0.5, 0.5, 0.0, 1.0, 0.0, 1.0, 0.25, 0.5, 0.25, 0.0, 0.0, 0.5, 0.0, 0.5, 0.25, 0.0, 0.25, 0.5, 0.8444, 1.0, 1.0, 0.5, 1.0, 0.0, 1.0, 0.5, 0.8444, 0.5, 1.0, 0.0, 0.5, 0.5, 0.5, 0.5, 0.6713, 0.0, 0.7487, 0.5, 0.5, 1.0, 0.5, 1.0, 0.7487, 0.5, 0.6713, 1.0, 0.25, 1.0, 0.5, 1.0, 0.5, 1.0, 0.25, 1.0, 1.0, 0.5, 1.0, 0.5, 1.0, 1.0, 1.0, 0.0, 0.5, 0.0, 0.25, 0.0, 0.25, 0.0, 0.5, 1.0, 0.7487, 1.0, 1.0, 1.0, 1.0, 1.0, 0.7487, 1.0, 0.0, 1.0, 0.25, 1.0, 0.25, 1.0, 0.0, 1.0, 0.5, 1.0, 0.7487, 1.0, 0.7487, 1.0, 0.5, 0.5, 1.0, 0.0, 1.0, 0.0, 1.0, 0.5, 1.0, 0.0, 0.25, 0.0, 0.0, 0.0, 0.0, 0.0, 0.25, 0.0, 0.7487, 0.0, 0.5, 0.0, 0.5, 0.0, 0.7487, 0.0, 1.0, 0.0, 0.7487, 0.0, 0.7487, 0.0, 1.0, 0.0, 0.0, 0.5, 0.0, 0.5, 0.0, 0.0, 0.0, 0.5, 0.0, 1.0, 0.0, 1.0, 0.0, 0.5, 0.0])
me_plane_013.materials.append(mat_material_004)
me_plane_013.materials.append(mat_material_004)
me_plane_013.update()
me_plane_014 = bpy.data.meshes.new('Plane.014')
me_plane_014.from_pydata([(-0.9648, -1.001, -0.1259), (1.035, -0.9964, -0.1144), (-1.033, 0.9565, 0.4492), (0.9667, 0.9562, 0.4554), (0.04876, -0.9736, -0.2757), (-0.01654, 1.182, 0.7204), (-1.022, -0.01118, 0.1453), (0.977, -0.003465, 0.1585), (-0.005562, -0.002133, -0.005559), (-0.9883, -0.5081, -0.0575), (1.011, -0.5027, -0.04317), (0.02816, -0.4743, -0.2047), (-0.02578, 1.039, 0.3078), (0.9719, 0.514, 0.2094), (-1.028, 0.5148, 0.1986), (-0.01562, 0.604, 0.06957), (-0.9806, -0.4541, -0.119), (-0.9571, -0.947, -0.1874), (0.05643, -0.9196, -0.3372), (1.042, -0.9424, -0.1759), (0.9796, 0.568, 0.1479), (0.9744, 1.01, 0.3938), (-0.008877, 1.236, 0.6588), (-1.025, 1.011, 0.3876), (-0.01811, 1.093, 0.2462), (-1.02, 0.5689, 0.1371), (-1.014, 0.04286, 0.08373), (1.018, -0.4487, -0.1047), (0.9847, 0.05057, 0.09697), (0.03583, -0.4203, -0.2663), (0.002105, 0.05191, -0.06709), (-0.007948, 0.658, 0.008036)], [], [(15, 12, 3, 13), (14, 2, 12, 15), (9, 6, 8, 11), (11, 8, 7, 10), (4, 11, 10, 1), (0, 9, 11, 4), (12, 5, 3), (2, 5, 12), (6, 14, 15, 8), (8, 15, 13, 7), (31, 20, 21, 24), (25, 31, 24, 23), (16, 29, 30, 26), (29, 27, 28, 30), (18, 19, 27, 29), (17, 18, 29, 16), (24, 21, 22), (23, 24, 22), (26, 30, 31, 25), (30, 28, 20, 31), (10, 7, 28, 27), (3, 5, 22, 21), (6, 9, 16, 26), (13, 3, 21, 20), (1, 10, 27, 19), (7, 13, 20, 28), (5, 2, 23, 22), (9, 0, 17, 16), (14, 6, 26, 25), (2, 14, 25, 23), (0, 4, 18, 17), (4, 1, 19, 18)])
_uv = me_plane_014.uv_layers.new(name='UVMap')
_uv.uv.foreach_set('vector', [0.5, 0.6713, 0.5, 0.8444, 1.0, 1.0, 1.0, 0.7487, 0.0, 0.7487, 0.0, 1.0, 0.5, 0.8444, 0.5, 0.6713, 0.0, 0.25, 0.0, 0.5, 0.5, 0.5, 0.5, 0.25, 0.5, 0.25, 0.5, 0.5, 1.0, 0.5, 1.0, 0.25, 0.5, 0.0, 0.5, 0.25, 1.0, 0.25, 1.0, 0.0, 0.0, 0.0, 0.0, 0.25, 0.5, 0.25, 0.5, 0.0, 0.5, 0.8444, 0.5, 1.0, 1.0, 1.0, 0.0, 1.0, 0.5, 1.0, 0.5, 0.8444, 0.0, 0.5, 0.0, 0.7487, 0.5, 0.6713, 0.5, 0.5, 0.5, 0.5, 0.5, 0.6713, 1.0, 0.7487, 1.0, 0.5, 0.5, 0.6713, 1.0, 0.7487, 1.0, 1.0, 0.5, 0.8444, 0.0, 0.7487, 0.5, 0.6713, 0.5, 0.8444, 0.0, 1.0, 0.0, 0.25, 0.5, 0.25, 0.5, 0.5, 0.0, 0.5, 0.5, 0.25, 1.0, 0.25, 1.0, 0.5, 0.5, 0.5, 0.5, 0.0, 1.0, 0.0, 1.0, 0.25, 0.5, 0.25, 0.0, 0.0, 0.5, 0.0, 0.5, 0.25, 0.0, 0.25, 0.5, 0.8444, 1.0, 1.0, 0.5, 1.0, 0.0, 1.0, 0.5, 0.8444, 0.5, 1.0, 0.0, 0.5, 0.5, 0.5, 0.5, 0.6713, 0.0, 0.7487, 0.5, 0.5, 1.0, 0.5, 1.0, 0.7487, 0.5, 0.6713, 1.0, 0.25, 1.0, 0.5, 1.0, 0.5, 1.0, 0.25, 1.0, 1.0, 0.5, 1.0, 0.5, 1.0, 1.0, 1.0, 0.0, 0.5, 0.0, 0.25, 0.0, 0.25, 0.0, 0.5, 1.0, 0.7487, 1.0, 1.0, 1.0, 1.0, 1.0, 0.7487, 1.0, 0.0, 1.0, 0.25, 1.0, 0.25, 1.0, 0.0, 1.0, 0.5, 1.0, 0.7487, 1.0, 0.7487, 1.0, 0.5, 0.5, 1.0, 0.0, 1.0, 0.0, 1.0, 0.5, 1.0, 0.0, 0.25, 0.0, 0.0, 0.0, 0.0, 0.0, 0.25, 0.0, 0.7487, 0.0, 0.5, 0.0, 0.5, 0.0, 0.7487, 0.0, 1.0, 0.0, 0.7487, 0.0, 0.7487, 0.0, 1.0, 0.0, 0.0, 0.5, 0.0, 0.5, 0.0, 0.0, 0.0, 0.5, 0.0, 1.0, 0.0, 1.0, 0.0, 0.5, 0.0])
me_plane_014.materials.append(mat_material_003)
me_plane_014.materials.append(mat_material_004)
me_plane_014.update()
me_plane_016 = bpy.data.meshes.new('Plane.016')
me_plane_016.from_pydata([(-0.9648, -1.001, -0.1259), (1.035, -0.9964, -0.1144), (-1.033, 0.9565, 0.4492), (0.9667, 0.9562, 0.4554), (0.04876, -0.9736, -0.2757), (-0.01654, 1.182, 0.7204), (-1.022, -0.01118, 0.1453), (0.977, -0.003465, 0.1585), (-0.005562, -0.002133, -0.005559), (-0.9883, -0.5081, -0.0575), (1.011, -0.5027, -0.04317), (0.02816, -0.4743, -0.2047), (-0.02578, 1.039, 0.3078), (0.9719, 0.514, 0.2094), (-1.028, 0.5148, 0.1986), (-0.01562, 0.604, 0.06957), (-0.9806, -0.4541, -0.119), (-0.9571, -0.947, -0.1874), (0.05643, -0.9196, -0.3372), (1.042, -0.9424, -0.1759), (0.9796, 0.568, 0.1479), (0.9744, 1.01, 0.3938), (-0.008877, 1.236, 0.6588), (-1.025, 1.011, 0.3876), (-0.01811, 1.093, 0.2462), (-1.02, 0.5689, 0.1371), (-1.014, 0.04286, 0.08373), (1.018, -0.4487, -0.1047), (0.9847, 0.05057, 0.09697), (0.03583, -0.4203, -0.2663), (0.002105, 0.05191, -0.06709), (-0.007948, 0.658, 0.008036)], [], [(15, 12, 3, 13), (14, 2, 12, 15), (9, 6, 8, 11), (11, 8, 7, 10), (4, 11, 10, 1), (0, 9, 11, 4), (12, 5, 3), (2, 5, 12), (6, 14, 15, 8), (8, 15, 13, 7), (31, 20, 21, 24), (25, 31, 24, 23), (16, 29, 30, 26), (29, 27, 28, 30), (18, 19, 27, 29), (17, 18, 29, 16), (24, 21, 22), (23, 24, 22), (26, 30, 31, 25), (30, 28, 20, 31), (10, 7, 28, 27), (3, 5, 22, 21), (6, 9, 16, 26), (13, 3, 21, 20), (1, 10, 27, 19), (7, 13, 20, 28), (5, 2, 23, 22), (9, 0, 17, 16), (14, 6, 26, 25), (2, 14, 25, 23), (0, 4, 18, 17), (4, 1, 19, 18)])
_uv = me_plane_016.uv_layers.new(name='UVMap')
_uv.uv.foreach_set('vector', [0.5, 0.6713, 0.5, 0.8444, 1.0, 1.0, 1.0, 0.7487, 0.0, 0.7487, 0.0, 1.0, 0.5, 0.8444, 0.5, 0.6713, 0.0, 0.25, 0.0, 0.5, 0.5, 0.5, 0.5, 0.25, 0.5, 0.25, 0.5, 0.5, 1.0, 0.5, 1.0, 0.25, 0.5, 0.0, 0.5, 0.25, 1.0, 0.25, 1.0, 0.0, 0.0, 0.0, 0.0, 0.25, 0.5, 0.25, 0.5, 0.0, 0.5, 0.8444, 0.5, 1.0, 1.0, 1.0, 0.0, 1.0, 0.5, 1.0, 0.5, 0.8444, 0.0, 0.5, 0.0, 0.7487, 0.5, 0.6713, 0.5, 0.5, 0.5, 0.5, 0.5, 0.6713, 1.0, 0.7487, 1.0, 0.5, 0.5, 0.6713, 1.0, 0.7487, 1.0, 1.0, 0.5, 0.8444, 0.0, 0.7487, 0.5, 0.6713, 0.5, 0.8444, 0.0, 1.0, 0.0, 0.25, 0.5, 0.25, 0.5, 0.5, 0.0, 0.5, 0.5, 0.25, 1.0, 0.25, 1.0, 0.5, 0.5, 0.5, 0.5, 0.0, 1.0, 0.0, 1.0, 0.25, 0.5, 0.25, 0.0, 0.0, 0.5, 0.0, 0.5, 0.25, 0.0, 0.25, 0.5, 0.8444, 1.0, 1.0, 0.5, 1.0, 0.0, 1.0, 0.5, 0.8444, 0.5, 1.0, 0.0, 0.5, 0.5, 0.5, 0.5, 0.6713, 0.0, 0.7487, 0.5, 0.5, 1.0, 0.5, 1.0, 0.7487, 0.5, 0.6713, 1.0, 0.25, 1.0, 0.5, 1.0, 0.5, 1.0, 0.25, 1.0, 1.0, 0.5, 1.0, 0.5, 1.0, 1.0, 1.0, 0.0, 0.5, 0.0, 0.25, 0.0, 0.25, 0.0, 0.5, 1.0, 0.7487, 1.0, 1.0, 1.0, 1.0, 1.0, 0.7487, 1.0, 0.0, 1.0, 0.25, 1.0, 0.25, 1.0, 0.0, 1.0, 0.5, 1.0, 0.7487, 1.0, 0.7487, 1.0, 0.5, 0.5, 1.0, 0.0, 1.0, 0.0, 1.0, 0.5, 1.0, 0.0, 0.25, 0.0, 0.0, 0.0, 0.0, 0.0, 0.25, 0.0, 0.7487, 0.0, 0.5, 0.0, 0.5, 0.0, 0.7487, 0.0, 1.0, 0.0, 0.7487, 0.0, 0.7487, 0.0, 1.0, 0.0, 0.0, 0.5, 0.0, 0.5, 0.0, 0.0, 0.0, 0.5, 0.0, 1.0, 0.0, 1.0, 0.0, 0.5, 0.0])
me_plane_016.materials.append(mat_material_004)
me_plane_016.update()

# ---- objects
ob_cylinder = bpy.data.objects.new('Cylinder', me_cylinder)
ob_plane_001 = bpy.data.objects.new('Plane.001', me_plane_001)
ob_plane_002 = bpy.data.objects.new('Plane.002', me_plane_002)
ob_plane_007 = bpy.data.objects.new('Plane.007', me_plane_007)
ob_plane_008 = bpy.data.objects.new('Plane.008', me_plane_008)
ob_plane_003 = bpy.data.objects.new('Plane.003', me_plane_009)
ob_plane_004 = bpy.data.objects.new('Plane.004', me_plane_010)
ob_plane_005 = bpy.data.objects.new('Plane.005', me_plane_011)
ob_plane_006 = bpy.data.objects.new('Plane.006', me_plane_012)
ob_plane_009 = bpy.data.objects.new('Plane.009', me_plane_013)
ob_plane_010 = bpy.data.objects.new('Plane.010', me_plane_014)
ob_plane_011 = bpy.data.objects.new('Plane.011', me_plane_016)

# ---- transforms, parenting, visibility, modifiers, constraints
ob_cylinder.location = (0.0, 0.0, 0.0)
ob_plane_001.location = (0.02967, 0.5002, 0.8827)
ob_plane_001.rotation_euler = (1.571, -0.0, 2.852)
ob_plane_001.scale = (0.1626, 0.6228, 1.0)
ob_plane_002.location = (-0.598, -0.4291, 1.23)
ob_plane_002.rotation_euler = (1.866, 0.01776, 5.382)
ob_plane_002.scale = (0.2456, 1.0, 1.0)
ob_plane_007.location = (0.2099, -0.642, 1.138)
ob_plane_007.rotation_euler = (1.91, -0.0526, 6.431)
ob_plane_007.scale = (0.2456, 0.7571, 1.0)
ob_plane_008.location = (-0.6854, 0.2037, 1.315)
ob_plane_008.rotation_euler = (1.809, -0.0, -1.982)
ob_plane_008.scale = (0.2456, 1.0, 1.0)
ob_plane_003.location = (0.5958, 0.2927, 1.092)
ob_plane_003.rotation_euler = (2.089, -0.03608, 8.598)
ob_plane_003.scale = (0.2456, 1.0, 1.0)
ob_plane_004.location = (0.5368, -0.3126, 1.32)
ob_plane_004.rotation_euler = (1.571, -0.0, 7.612)
ob_plane_004.scale = (0.2456, 0.7571, 1.0)
ob_plane_005.location = (-0.2018, -0.6567, 0.8827)
ob_plane_005.rotation_euler = (1.571, -0.0, 5.867)
ob_plane_005.scale = (0.1626, 0.6228, 1.0)
ob_plane_006.location = (-0.315, 0.6555, 1.208)
ob_plane_006.rotation_euler = (1.829, -0.08782, 9.619)
ob_plane_006.scale = (0.2456, 0.7571, 1.0)
ob_plane_009.location = (-0.2584, 0.2199, 1.104)
ob_plane_009.rotation_euler = (1.707, -0.01395, 10.41)
ob_plane_009.scale = (0.2456, 0.7571, 1.0)
ob_plane_010.location = (-0.0917, -0.2444, 1.166)
ob_plane_010.rotation_euler = (1.571, -0.0, 5.985)
ob_plane_010.scale = (0.2456, 0.7571, 1.0)
ob_plane_011.location = (0.2644, 0.2679, 1.32)
ob_plane_011.rotation_euler = (1.73, 0.09964, 2.882)
ob_plane_011.scale = (0.2456, 0.7571, 1.0)

# ---- collection membership
col_collection.objects.link(ob_cylinder)
col_collection.objects.link(ob_plane_001)
col_collection.objects.link(ob_plane_002)
col_collection.objects.link(ob_plane_007)
col_collection.objects.link(ob_plane_008)
col_collection.objects.link(ob_plane_003)
col_collection.objects.link(ob_plane_004)
col_collection.objects.link(ob_plane_005)
col_collection.objects.link(ob_plane_006)
col_collection.objects.link(ob_plane_009)
col_collection.objects.link(ob_plane_010)
col_collection.objects.link(ob_plane_011)

# ---- scene / render settings (as saved in the file)
scene.frame_start = 1; scene.frame_end = 250; scene.frame_set(1)
scene.render.engine = 'BLENDER_EEVEE_NEXT'
bpy.context.view_layer.update()

# ---- added for rendering (the .blend has no active camera and no usable light): camera, sun
cam_auto = bpy.data.cameras.new('AutoCamera')
cam_auto.lens = 50.0
cam_auto.sensor_width = 36.0
cam_auto.clip_end = 1000.0
ob_auto_camera = bpy.data.objects.new('AutoCamera', cam_auto)
scene.collection.objects.link(ob_auto_camera)
ob_auto_camera.location = (5.47252, -6.58548, 5.16426)
ob_auto_camera.rotation_euler = (1.09748, -7.21219e-08, 0.694738)
scene.camera = ob_auto_camera
light_auto_sun = bpy.data.lights.new('AutoSun', 'SUN')
light_auto_sun.energy = 3.0
light_auto_sun.angle = 0.0523599
ob_auto_sun = bpy.data.objects.new('AutoSun', light_auto_sun)
scene.collection.objects.link(ob_auto_sun)
ob_auto_sun.rotation_euler = (0.872665, 0.174533, 0.523599)
bpy.context.view_layer.update()
